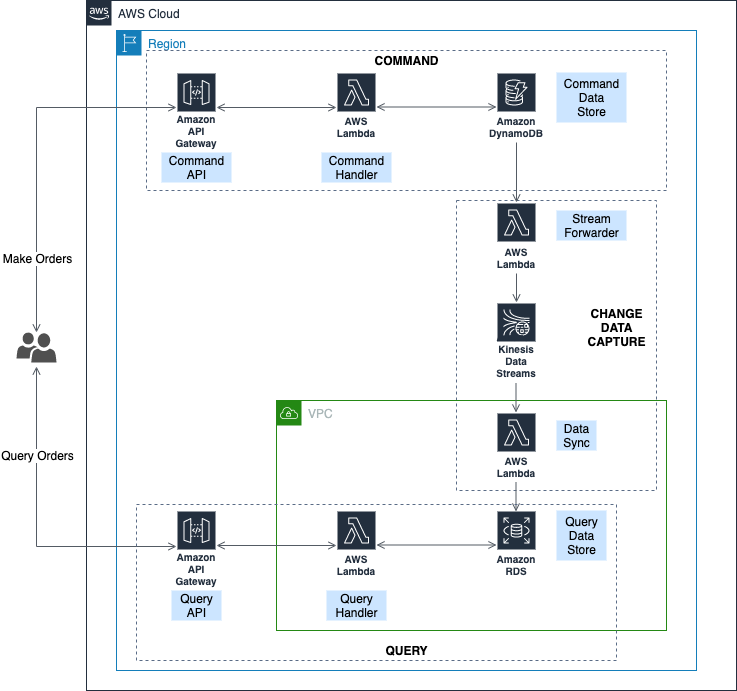

The diagram above was exported from draw.io. Its source (the exported page's mxGraphModel, read from the mxfile embedded in the PNG):
<mxGraphModel dx="1186" dy="625" grid="1" gridSize="10" guides="1" tooltips="1" connect="1" arrows="1" fold="1" page="1" pageScale="1" pageWidth="850" pageHeight="1100" math="0" shadow="0">
  <root>
    <mxCell id="0" />
    <mxCell id="1" parent="0" />
    <mxCell id="orcUktRzJr91MLEZnY6F-42" value="" style="fillColor=none;strokeColor=#5A6C86;dashed=1;verticalAlign=top;fontStyle=0;fontColor=#5A6C86;" vertex="1" parent="1">
      <mxGeometry x="480" y="210" width="200" height="290" as="geometry" />
    </mxCell>
    <mxCell id="orcUktRzJr91MLEZnY6F-28" value="AWS Cloud" style="points=[[0,0],[0.25,0],[0.5,0],[0.75,0],[1,0],[1,0.25],[1,0.5],[1,0.75],[1,1],[0.75,1],[0.5,1],[0.25,1],[0,1],[0,0.75],[0,0.5],[0,0.25]];outlineConnect=0;gradientColor=none;html=1;whiteSpace=wrap;fontSize=12;fontStyle=0;shape=mxgraph.aws4.group;grIcon=mxgraph.aws4.group_aws_cloud_alt;strokeColor=#232F3E;fillColor=none;verticalAlign=top;align=left;spacingLeft=30;fontColor=#232F3E;dashed=0;" vertex="1" parent="1">
      <mxGeometry x="110" y="10" width="650" height="690" as="geometry" />
    </mxCell>
    <mxCell id="orcUktRzJr91MLEZnY6F-29" value="Region" style="points=[[0,0],[0.25,0],[0.5,0],[0.75,0],[1,0],[1,0.25],[1,0.5],[1,0.75],[1,1],[0.75,1],[0.5,1],[0.25,1],[0,1],[0,0.75],[0,0.5],[0,0.25]];outlineConnect=0;gradientColor=none;html=1;whiteSpace=wrap;fontSize=12;fontStyle=0;shape=mxgraph.aws4.group;grIcon=mxgraph.aws4.group_region;strokeColor=#147EBA;fillColor=none;verticalAlign=top;align=left;spacingLeft=30;fontColor=#147EBA;dashed=0;" vertex="1" parent="1">
      <mxGeometry x="140" y="40" width="580" height="640" as="geometry" />
    </mxCell>
    <mxCell id="orcUktRzJr91MLEZnY6F-38" value="VPC" style="points=[[0,0],[0.25,0],[0.5,0],[0.75,0],[1,0],[1,0.25],[1,0.5],[1,0.75],[1,1],[0.75,1],[0.5,1],[0.25,1],[0,1],[0,0.75],[0,0.5],[0,0.25]];outlineConnect=0;gradientColor=none;html=1;whiteSpace=wrap;fontSize=12;fontStyle=0;shape=mxgraph.aws4.group;grIcon=mxgraph.aws4.group_vpc;strokeColor=#248814;fillColor=none;verticalAlign=top;align=left;spacingLeft=30;fontColor=#AAB7B8;dashed=0;" vertex="1" parent="1">
      <mxGeometry x="300" y="410" width="390" height="230" as="geometry" />
    </mxCell>
    <mxCell id="orcUktRzJr91MLEZnY6F-41" value="" style="fillColor=none;strokeColor=#5A6C86;dashed=1;verticalAlign=top;fontStyle=0;fontColor=#5A6C86;" vertex="1" parent="1">
      <mxGeometry x="170" y="60" width="520" height="140" as="geometry" />
    </mxCell>
    <mxCell id="orcUktRzJr91MLEZnY6F-1" value="" style="pointerEvents=1;shadow=0;dashed=0;html=1;strokeColor=none;labelPosition=center;verticalLabelPosition=bottom;verticalAlign=top;align=center;fillColor=#505050;shape=mxgraph.mscae.intune.user_group" vertex="1" parent="1">
      <mxGeometry x="40" y="342" width="40" height="30" as="geometry" />
    </mxCell>
    <mxCell id="orcUktRzJr91MLEZnY6F-2" value="Amazon API Gateway" style="outlineConnect=0;fontColor=#232F3E;gradientColor=none;strokeColor=#ffffff;fillColor=#232F3E;dashed=0;verticalLabelPosition=middle;verticalAlign=bottom;align=center;html=1;whiteSpace=wrap;fontSize=10;fontStyle=1;spacing=3;shape=mxgraph.aws4.productIcon;prIcon=mxgraph.aws4.api_gateway;" vertex="1" parent="1">
      <mxGeometry x="200" y="82" width="40" height="80" as="geometry" />
    </mxCell>
    <mxCell id="orcUktRzJr91MLEZnY6F-3" value="Amazon API Gateway" style="outlineConnect=0;fontColor=#232F3E;gradientColor=none;strokeColor=#ffffff;fillColor=#232F3E;dashed=0;verticalLabelPosition=middle;verticalAlign=bottom;align=center;html=1;whiteSpace=wrap;fontSize=10;fontStyle=1;spacing=3;shape=mxgraph.aws4.productIcon;prIcon=mxgraph.aws4.api_gateway;" vertex="1" parent="1">
      <mxGeometry x="200" y="520" width="40" height="80" as="geometry" />
    </mxCell>
    <mxCell id="orcUktRzJr91MLEZnY6F-4" value="AWS Lambda" style="outlineConnect=0;fontColor=#232F3E;gradientColor=none;strokeColor=#ffffff;fillColor=#232F3E;dashed=0;verticalLabelPosition=middle;verticalAlign=bottom;align=center;html=1;whiteSpace=wrap;fontSize=10;fontStyle=1;spacing=3;shape=mxgraph.aws4.productIcon;prIcon=mxgraph.aws4.lambda;" vertex="1" parent="1">
      <mxGeometry x="360" y="82" width="40" height="70" as="geometry" />
    </mxCell>
    <mxCell id="orcUktRzJr91MLEZnY6F-5" value="AWS Lambda" style="outlineConnect=0;fontColor=#232F3E;gradientColor=none;strokeColor=#ffffff;fillColor=#232F3E;dashed=0;verticalLabelPosition=middle;verticalAlign=bottom;align=center;html=1;whiteSpace=wrap;fontSize=10;fontStyle=1;spacing=3;shape=mxgraph.aws4.productIcon;prIcon=mxgraph.aws4.lambda;" vertex="1" parent="1">
      <mxGeometry x="360" y="520" width="40" height="70" as="geometry" />
    </mxCell>
    <mxCell id="orcUktRzJr91MLEZnY6F-6" value="AWS Lambda" style="outlineConnect=0;fontColor=#232F3E;gradientColor=none;strokeColor=#ffffff;fillColor=#232F3E;dashed=0;verticalLabelPosition=middle;verticalAlign=bottom;align=center;html=1;whiteSpace=wrap;fontSize=10;fontStyle=1;spacing=3;shape=mxgraph.aws4.productIcon;prIcon=mxgraph.aws4.lambda;" vertex="1" parent="1">
      <mxGeometry x="520" y="212" width="40" height="71" as="geometry" />
    </mxCell>
    <mxCell id="orcUktRzJr91MLEZnY6F-7" value="AWS Lambda" style="outlineConnect=0;fontColor=#232F3E;gradientColor=none;strokeColor=#ffffff;fillColor=#232F3E;dashed=0;verticalLabelPosition=middle;verticalAlign=bottom;align=center;html=1;whiteSpace=wrap;fontSize=10;fontStyle=1;spacing=3;shape=mxgraph.aws4.productIcon;prIcon=mxgraph.aws4.lambda;" vertex="1" parent="1">
      <mxGeometry x="520" y="422" width="40" height="70" as="geometry" />
    </mxCell>
    <mxCell id="orcUktRzJr91MLEZnY6F-8" value="Amazon RDS" style="outlineConnect=0;fontColor=#232F3E;gradientColor=none;strokeColor=#ffffff;fillColor=#232F3E;dashed=0;verticalLabelPosition=middle;verticalAlign=bottom;align=center;html=1;whiteSpace=wrap;fontSize=10;fontStyle=1;spacing=3;shape=mxgraph.aws4.productIcon;prIcon=mxgraph.aws4.rds;" vertex="1" parent="1">
      <mxGeometry x="520" y="520" width="40" height="70" as="geometry" />
    </mxCell>
    <mxCell id="orcUktRzJr91MLEZnY6F-10" value="Amazon DynamoDB" style="outlineConnect=0;fontColor=#232F3E;gradientColor=none;strokeColor=#ffffff;fillColor=#232F3E;dashed=0;verticalLabelPosition=middle;verticalAlign=bottom;align=center;html=1;whiteSpace=wrap;fontSize=10;fontStyle=1;spacing=3;shape=mxgraph.aws4.productIcon;prIcon=mxgraph.aws4.dynamodb;" vertex="1" parent="1">
      <mxGeometry x="520" y="82" width="40" height="70" as="geometry" />
    </mxCell>
    <mxCell id="orcUktRzJr91MLEZnY6F-13" value="Amazon Kinesis Data Streams" style="outlineConnect=0;fontColor=#232F3E;gradientColor=none;strokeColor=#ffffff;fillColor=#232F3E;dashed=0;verticalLabelPosition=middle;verticalAlign=bottom;align=center;html=1;whiteSpace=wrap;fontSize=10;fontStyle=1;spacing=3;shape=mxgraph.aws4.productIcon;prIcon=mxgraph.aws4.kinesis_data_streams;" vertex="1" parent="1">
      <mxGeometry x="520" y="312" width="40" height="80" as="geometry" />
    </mxCell>
    <mxCell id="orcUktRzJr91MLEZnY6F-14" value="" style="edgeStyle=orthogonalEdgeStyle;html=1;endArrow=open;elbow=vertical;startArrow=open;startFill=0;endFill=0;strokeColor=#545B64;rounded=0;entryX=0.5;entryY=0;entryDx=0;entryDy=0;entryPerimeter=0;" edge="1" parent="1" target="orcUktRzJr91MLEZnY6F-1">
      <mxGeometry width="100" relative="1" as="geometry">
        <mxPoint x="200" y="117" as="sourcePoint" />
        <mxPoint x="60" y="307" as="targetPoint" />
        <Array as="points">
          <mxPoint x="60" y="117" />
        </Array>
      </mxGeometry>
    </mxCell>
    <mxCell id="orcUktRzJr91MLEZnY6F-15" value="Make Orders" style="text;html=1;align=center;verticalAlign=middle;resizable=0;points=[];labelBackgroundColor=#ffffff;fillColor=#CCE5FF;" vertex="1" connectable="0" parent="orcUktRzJr91MLEZnY6F-14">
      <mxGeometry x="-0.125" y="60" relative="1" as="geometry">
        <mxPoint x="-60" y="130" as="offset" />
      </mxGeometry>
    </mxCell>
    <mxCell id="orcUktRzJr91MLEZnY6F-16" value="" style="edgeStyle=orthogonalEdgeStyle;html=1;endArrow=open;elbow=vertical;startArrow=open;startFill=0;endFill=0;strokeColor=#545B64;rounded=0;" edge="1" parent="1" target="orcUktRzJr91MLEZnY6F-4">
      <mxGeometry width="100" relative="1" as="geometry">
        <mxPoint x="240" y="117" as="sourcePoint" />
        <mxPoint x="340" y="121.5" as="targetPoint" />
        <Array as="points">
          <mxPoint x="240" y="117" />
        </Array>
      </mxGeometry>
    </mxCell>
    <mxCell id="orcUktRzJr91MLEZnY6F-17" value="" style="edgeStyle=orthogonalEdgeStyle;html=1;endArrow=open;elbow=vertical;startArrow=open;startFill=0;endFill=0;strokeColor=#545B64;rounded=0;" edge="1" parent="1">
      <mxGeometry width="100" relative="1" as="geometry">
        <mxPoint x="400" y="116.5" as="sourcePoint" />
        <mxPoint x="520" y="116.5" as="targetPoint" />
        <Array as="points">
          <mxPoint x="400" y="116.5" />
        </Array>
      </mxGeometry>
    </mxCell>
    <mxCell id="orcUktRzJr91MLEZnY6F-18" value="" style="edgeStyle=orthogonalEdgeStyle;html=1;endArrow=open;elbow=vertical;startArrow=open;startFill=0;endFill=0;strokeColor=#545B64;rounded=0;entryX=0.5;entryY=1;entryDx=0;entryDy=0;entryPerimeter=0;" edge="1" parent="1">
      <mxGeometry width="100" relative="1" as="geometry">
        <mxPoint x="200" y="556" as="sourcePoint" />
        <mxPoint x="60" y="376" as="targetPoint" />
        <Array as="points">
          <mxPoint x="60" y="556" />
        </Array>
      </mxGeometry>
    </mxCell>
    <mxCell id="orcUktRzJr91MLEZnY6F-19" value="Query Orders" style="text;html=1;align=center;verticalAlign=middle;resizable=0;points=[];labelBackgroundColor=#ffffff;" vertex="1" connectable="0" parent="orcUktRzJr91MLEZnY6F-18">
      <mxGeometry x="0.5915" y="-1" relative="1" as="geometry">
        <mxPoint x="-1" y="23" as="offset" />
      </mxGeometry>
    </mxCell>
    <mxCell id="orcUktRzJr91MLEZnY6F-20" value="" style="edgeStyle=orthogonalEdgeStyle;html=1;endArrow=open;elbow=vertical;startArrow=open;startFill=0;endFill=0;strokeColor=#545B64;rounded=0;" edge="1" parent="1" target="orcUktRzJr91MLEZnY6F-5">
      <mxGeometry width="100" relative="1" as="geometry">
        <mxPoint x="240" y="555" as="sourcePoint" />
        <mxPoint x="340" y="559.5" as="targetPoint" />
        <Array as="points">
          <mxPoint x="240" y="555" />
        </Array>
      </mxGeometry>
    </mxCell>
    <mxCell id="orcUktRzJr91MLEZnY6F-22" value="" style="edgeStyle=orthogonalEdgeStyle;html=1;endArrow=open;elbow=vertical;startArrow=open;startFill=0;endFill=0;strokeColor=#545B64;rounded=0;" edge="1" parent="1">
      <mxGeometry width="100" relative="1" as="geometry">
        <mxPoint x="400" y="554.5" as="sourcePoint" />
        <mxPoint x="520" y="554.5" as="targetPoint" />
        <Array as="points">
          <mxPoint x="400" y="554.5" />
        </Array>
      </mxGeometry>
    </mxCell>
    <mxCell id="orcUktRzJr91MLEZnY6F-23" value="" style="edgeStyle=orthogonalEdgeStyle;html=1;endArrow=open;elbow=vertical;startArrow=none;endFill=0;strokeColor=#545B64;rounded=0;" edge="1" parent="1" source="orcUktRzJr91MLEZnY6F-10" target="orcUktRzJr91MLEZnY6F-6">
      <mxGeometry width="100" relative="1" as="geometry">
        <mxPoint x="570" y="152" as="sourcePoint" />
        <mxPoint x="670" y="152" as="targetPoint" />
      </mxGeometry>
    </mxCell>
    <mxCell id="orcUktRzJr91MLEZnY6F-24" value="" style="edgeStyle=orthogonalEdgeStyle;html=1;endArrow=open;elbow=vertical;startArrow=none;endFill=0;strokeColor=#545B64;rounded=0;" edge="1" parent="1" source="orcUktRzJr91MLEZnY6F-6" target="orcUktRzJr91MLEZnY6F-13">
      <mxGeometry width="100" relative="1" as="geometry">
        <mxPoint x="541" y="286" as="sourcePoint" />
        <mxPoint x="541" y="306" as="targetPoint" />
      </mxGeometry>
    </mxCell>
    <mxCell id="orcUktRzJr91MLEZnY6F-25" value="" style="edgeStyle=orthogonalEdgeStyle;html=1;endArrow=open;elbow=vertical;startArrow=none;endFill=0;strokeColor=#545B64;rounded=0;" edge="1" parent="1">
      <mxGeometry width="100" relative="1" as="geometry">
        <mxPoint x="539.5" y="393" as="sourcePoint" />
        <mxPoint x="539.5" y="422" as="targetPoint" />
      </mxGeometry>
    </mxCell>
    <mxCell id="orcUktRzJr91MLEZnY6F-26" value="" style="edgeStyle=orthogonalEdgeStyle;html=1;endArrow=open;elbow=vertical;startArrow=none;endFill=0;strokeColor=#545B64;rounded=0;" edge="1" parent="1">
      <mxGeometry width="100" relative="1" as="geometry">
        <mxPoint x="539.5" y="492" as="sourcePoint" />
        <mxPoint x="539.5" y="521" as="targetPoint" />
      </mxGeometry>
    </mxCell>
    <mxCell id="orcUktRzJr91MLEZnY6F-30" value="Command&lt;br&gt;API" style="text;html=1;resizable=0;autosize=1;align=center;verticalAlign=middle;points=[];fillColor=#CCE5FF;strokeColor=none;rounded=0;" vertex="1" parent="1">
      <mxGeometry x="185" y="162" width="70" height="30" as="geometry" />
    </mxCell>
    <mxCell id="orcUktRzJr91MLEZnY6F-31" value="Command&lt;br&gt;Handler" style="text;html=1;resizable=0;autosize=1;align=center;verticalAlign=middle;points=[];fillColor=#CCE5FF;strokeColor=none;rounded=0;" vertex="1" parent="1">
      <mxGeometry x="345" y="162" width="70" height="30" as="geometry" />
    </mxCell>
    <mxCell id="orcUktRzJr91MLEZnY6F-32" value="Command&lt;br&gt;Data&lt;br&gt;Store" style="text;html=1;resizable=0;autosize=1;align=center;verticalAlign=middle;points=[];fillColor=#CCE5FF;strokeColor=none;rounded=0;" vertex="1" parent="1">
      <mxGeometry x="580" y="82" width="70" height="50" as="geometry" />
    </mxCell>
    <mxCell id="orcUktRzJr91MLEZnY6F-33" value="Query&lt;br&gt;API" style="text;html=1;resizable=0;autosize=1;align=center;verticalAlign=middle;points=[];fillColor=#CCE5FF;strokeColor=none;rounded=0;" vertex="1" parent="1">
      <mxGeometry x="195" y="600" width="50" height="30" as="geometry" />
    </mxCell>
    <mxCell id="orcUktRzJr91MLEZnY6F-34" value="Query&lt;br&gt;Handler" style="text;html=1;resizable=0;autosize=1;align=center;verticalAlign=middle;points=[];fillColor=#CCE5FF;strokeColor=none;rounded=0;" vertex="1" parent="1">
      <mxGeometry x="350" y="600" width="60" height="30" as="geometry" />
    </mxCell>
    <mxCell id="orcUktRzJr91MLEZnY6F-35" value="Query&lt;br&gt;Data&lt;br&gt;Store" style="text;html=1;resizable=0;autosize=1;align=center;verticalAlign=middle;points=[];fillColor=#CCE5FF;strokeColor=none;rounded=0;" vertex="1" parent="1">
      <mxGeometry x="580" y="520" width="50" height="50" as="geometry" />
    </mxCell>
    <mxCell id="orcUktRzJr91MLEZnY6F-36" value="Stream&lt;br&gt;Forwarder" style="text;html=1;resizable=0;autosize=1;align=center;verticalAlign=middle;points=[];fillColor=#CCE5FF;strokeColor=none;rounded=0;" vertex="1" parent="1">
      <mxGeometry x="580" y="220" width="70" height="30" as="geometry" />
    </mxCell>
    <mxCell id="orcUktRzJr91MLEZnY6F-37" value="Data&lt;br&gt;Sync" style="text;html=1;resizable=0;autosize=1;align=center;verticalAlign=middle;points=[];fillColor=#CCE5FF;strokeColor=none;rounded=0;" vertex="1" parent="1">
      <mxGeometry x="580" y="430" width="40" height="30" as="geometry" />
    </mxCell>
    <mxCell id="orcUktRzJr91MLEZnY6F-45" value="&lt;b&gt;COMMAND&lt;/b&gt;" style="text;html=1;resizable=0;autosize=1;align=center;verticalAlign=middle;points=[];fillColor=none;strokeColor=none;rounded=0;" vertex="1" parent="1">
      <mxGeometry x="390" y="60" width="80" height="20" as="geometry" />
    </mxCell>
    <mxCell id="orcUktRzJr91MLEZnY6F-47" value="&lt;b&gt;CHANGE&lt;br&gt;DATA&lt;br&gt;CAPTURE&lt;/b&gt;" style="text;html=1;resizable=0;autosize=1;align=center;verticalAlign=middle;points=[];fillColor=none;strokeColor=none;rounded=0;" vertex="1" parent="1">
      <mxGeometry x="605" y="312" width="70" height="50" as="geometry" />
    </mxCell>
    <mxCell id="orcUktRzJr91MLEZnY6F-49" value="" style="fillColor=none;strokeColor=#5A6C86;dashed=1;verticalAlign=top;fontStyle=0;fontColor=#5A6C86;" vertex="1" parent="1">
      <mxGeometry x="160" y="514" width="480" height="156" as="geometry" />
    </mxCell>
    <mxCell id="orcUktRzJr91MLEZnY6F-50" value="&lt;b&gt;QUERY&lt;/b&gt;" style="text;html=1;resizable=0;autosize=1;align=center;verticalAlign=middle;points=[];fillColor=none;strokeColor=none;rounded=0;" vertex="1" parent="1">
      <mxGeometry x="400" y="650" width="60" height="20" as="geometry" />
    </mxCell>
  </root>
</mxGraphModel>